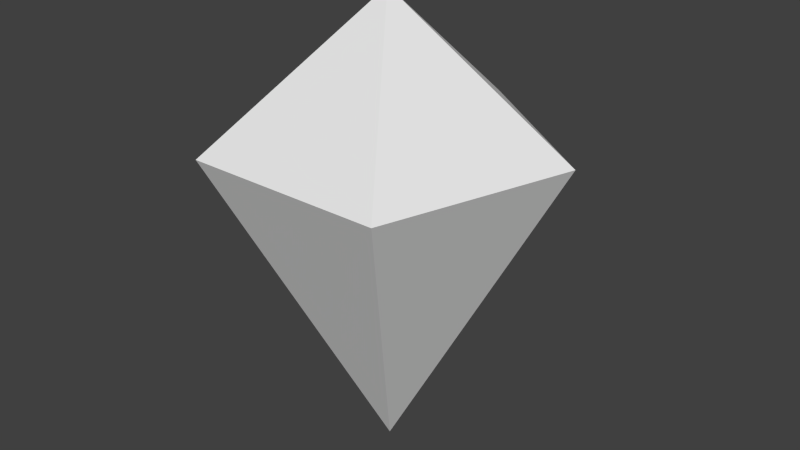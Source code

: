 # Source: newmarker.blend  (saved by Blender 2.68.0; exported with 4.5.12 LTS)
import bpy
from mathutils import Matrix  # noqa: F401  (used for matrix-valued properties, if any)

bpy.ops.wm.read_factory_settings(use_empty=True)
scene = bpy.context.scene
scene.name = 'Scene'

# ---- collections
col_collection_1 = bpy.data.collections.new('Collection 1'); scene.collection.children.link(col_collection_1)

# ---- world
world_world = bpy.data.worlds.new('World'); scene.world = world_world
world_world.color = (0.05088, 0.05088, 0.05088)
world_world.use_sun_shadow = False
world_world.sun_shadow_jitter_overblur = 0.0
world_world.cycles.sampling_method = 'MANUAL'
world_world.cycles.sample_map_resolution = 256

# ---- meshes
me_cone = bpy.data.meshes.new('Cone')
me_cone.from_pydata([(-3.296e-09, 0.6774, 1.403), (-3.296e-09, 3.296e-09, 0.1232), (0.6443, 0.2093, 1.403), (0.3982, -0.5481, 1.403), (-0.3982, -0.5481, 1.403), (-0.6443, 0.2093, 1.403), (2.901e-08, 1.137e-08, 1.962)], [], [(4, 5, 1), (0, 2, 1), (5, 0, 1), (2, 3, 1), (3, 4, 1), (5, 6, 0), (4, 6, 5), (0, 6, 2), (3, 6, 4), (2, 6, 3)])
_uv = me_cone.uv_layers.new(name='UVMap')
_uv.uv.foreach_set('vector', [0.135, 0.7278, 0.1555, 0.7278, 0.145, 0.6895, 0.135, 0.7278, 0.1555, 0.7278, 0.145, 0.6895, 0.135, 0.7278, 0.1555, 0.7278, 0.145, 0.6895, 0.135, 0.7278, 0.1555, 0.7278, 0.145, 0.6895, 0.135, 0.7278, 0.1555, 0.7278, 0.145, 0.6895, 0.134, 0.7278, 0.145, 0.6882, 0.156, 0.7278, 0.134, 0.7278, 0.145, 0.6882, 0.156, 0.7278, 0.134, 0.7278, 0.145, 0.6882, 0.156, 0.7278, 0.134, 0.7278, 0.145, 0.6882, 0.156, 0.7278, 0.134, 0.7278, 0.145, 0.6882, 0.156, 0.7278])
me_cone.use_remesh_preserve_volume = False
me_cone.use_remesh_preserve_attributes = False
me_cone.use_mirror_vertex_groups = False
me_cone.update()

# ---- objects
ob_newmarker = bpy.data.objects.new('newmarker', me_cone)

# ---- transforms, parenting, visibility, modifiers, constraints
ob_newmarker.location = (0.0, 0.0, 0.0)
ob_newmarker.lineart.crease_threshold = 0.0
_vg = ob_newmarker.vertex_groups.new(name='Bone')
for _i, _w in zip([0, 1, 2, 3, 4, 5, 6], [1.0, 1.0, 1.0, 1.0, 0.8789, 1.0, 1.0]): _vg.add([_i], _w, 'REPLACE')
_m = ob_newmarker.modifiers.new('Armature', 'ARMATURE')

# ---- collection membership
col_collection_1.objects.link(ob_newmarker)

# ---- scene / render settings (as saved in the file)
scene.frame_start = 1; scene.frame_end = 120; scene.frame_set(0)
scene.render.engine = 'BLENDER_EEVEE_NEXT'
scene.render.image_settings.color_mode = 'RGB'
scene.render.image_settings.compression = 100
scene.render.resolution_percentage = 50
scene.render.fps = 60
scene.render.dither_intensity = 0.0
scene.cycles.use_denoising = False
scene.cycles.samples = 10
scene.cycles.sampling_pattern = 'TABULATED_SOBOL'
scene.cycles.light_sampling_threshold = 0.0
scene.cycles.use_adaptive_sampling = False
scene.cycles.use_light_tree = False
scene.cycles.blur_glossy = 0.0
scene.cycles.volume_bounces = 1
scene.cycles.pixel_filter_type = 'GAUSSIAN'
scene.cycles.sample_clamp_indirect = 0.0
scene.view_settings.view_transform = 'Standard'
bpy.context.view_layer.update()

# ---- added for rendering (the .blend has no active camera and no usable light): camera, sun
cam_auto = bpy.data.cameras.new('AutoCamera')
cam_auto.lens = 50.0
cam_auto.sensor_width = 36.0
cam_auto.clip_end = 1000.0
ob_auto_camera = bpy.data.objects.new('AutoCamera', cam_auto)
scene.collection.objects.link(ob_auto_camera)
ob_auto_camera.location = (2.36643, -2.77502, 2.93549)
ob_auto_camera.rotation_euler = (1.09748, -7.21219e-08, 0.694738)
scene.camera = ob_auto_camera
light_auto_sun = bpy.data.lights.new('AutoSun', 'SUN')
light_auto_sun.energy = 3.0
light_auto_sun.angle = 0.0523599
ob_auto_sun = bpy.data.objects.new('AutoSun', light_auto_sun)
scene.collection.objects.link(ob_auto_sun)
ob_auto_sun.rotation_euler = (0.872665, 0.174533, 0.523599)
bpy.context.view_layer.update()
